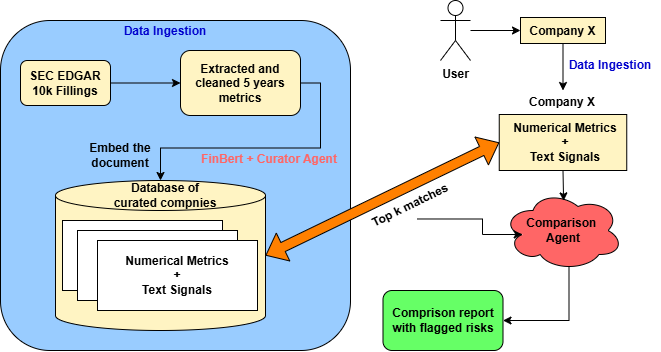

The diagram above was exported from draw.io. Its source (the exported page's mxGraphModel, read from the mxfile embedded in the PNG):
<mxGraphModel dx="736" dy="376" grid="0" gridSize="10" guides="1" tooltips="1" connect="1" arrows="1" fold="1" page="1" pageScale="1" pageWidth="827" pageHeight="1169" background="#ffffff" math="0" shadow="0">
  <root>
    <mxCell id="0" />
    <mxCell id="1" parent="0" />
    <mxCell id="VshTeu950ja789qmaxLr-1" parent="1" style="rounded=1;whiteSpace=wrap;html=1;fontStyle=1;fillColor=#99CCFF;" value="" vertex="1">
      <mxGeometry height="330" width="350" x="230" y="234" as="geometry" />
    </mxCell>
    <mxCell id="VshTeu950ja789qmaxLr-2" parent="1" style="shape=cylinder3;whiteSpace=wrap;html=1;boundedLbl=1;backgroundOutline=1;size=15;fontStyle=1;fillColor=#FFF4C3;" value="" vertex="1">
      <mxGeometry height="150" width="210" x="285" y="394" as="geometry" />
    </mxCell>
    <mxCell id="VshTeu950ja789qmaxLr-3" parent="1" style="text;html=1;whiteSpace=wrap;strokeColor=none;fillColor=none;align=center;verticalAlign=middle;rounded=0;fontStyle=1" value="Database of curated compnies" vertex="1">
      <mxGeometry height="30" width="110" x="340" y="394" as="geometry" />
    </mxCell>
    <mxCell id="VshTeu950ja789qmaxLr-4" parent="1" style="text;html=1;whiteSpace=wrap;strokeColor=none;fillColor=none;align=center;verticalAlign=middle;rounded=0;fontStyle=1" value="&lt;font style=&quot;color: light-dark(rgb(0, 0, 204), rgb(102, 204, 0));&quot;&gt;Data Ingestion&lt;/font&gt;" vertex="1">
      <mxGeometry height="30" width="90" x="350" y="230" as="geometry" />
    </mxCell>
    <mxCell id="VshTeu950ja789qmaxLr-5" edge="1" parent="1" source="VshTeu950ja789qmaxLr-2" style="shape=flexArrow;endArrow=classic;startArrow=classic;html=1;rounded=0;exitX=1;exitY=0.5;exitDx=0;exitDy=0;entryX=0;entryY=0.5;entryDx=0;entryDy=0;exitPerimeter=0;fontStyle=1;fillColor=#FF8000;" target="VshTeu950ja789qmaxLr-8" value="">
      <mxGeometry height="100" relative="1" width="100" as="geometry">
        <mxPoint x="520" y="539" as="sourcePoint" />
        <mxPoint x="720" y="454" as="targetPoint" />
      </mxGeometry>
    </mxCell>
    <mxCell id="VshTeu950ja789qmaxLr-6" parent="1" style="text;html=1;whiteSpace=wrap;strokeColor=none;fillColor=none;align=center;verticalAlign=middle;rounded=0;rotation=334;fontStyle=1" value="Top k matches" vertex="1">
      <mxGeometry height="30" width="100" x="590" y="404" as="geometry" />
    </mxCell>
    <mxCell id="VshTeu950ja789qmaxLr-7" connectable="0" parent="1" style="group;fontStyle=1" value="" vertex="1">
      <mxGeometry height="80" width="127.5" x="728.75" y="304" as="geometry" />
    </mxCell>
    <mxCell id="VshTeu950ja789qmaxLr-8" parent="VshTeu950ja789qmaxLr-7" style="rounded=0;whiteSpace=wrap;html=1;fontStyle=1;fillColor=#FFF4C3;" value="" vertex="1">
      <mxGeometry height="56" width="127.5" y="24" as="geometry" />
    </mxCell>
    <mxCell id="VshTeu950ja789qmaxLr-9" parent="VshTeu950ja789qmaxLr-7" style="text;html=1;whiteSpace=wrap;strokeColor=none;fillColor=none;align=center;verticalAlign=middle;rounded=0;fontStyle=1" value="Numerical Metrics&lt;div&gt;+&lt;/div&gt;&lt;div&gt;Text Signals&lt;/div&gt;" vertex="1">
      <mxGeometry height="40" width="108.05" x="11.95" y="32" as="geometry" />
    </mxCell>
    <mxCell id="VshTeu950ja789qmaxLr-10" parent="VshTeu950ja789qmaxLr-7" style="text;html=1;whiteSpace=wrap;strokeColor=none;fillColor=none;align=center;verticalAlign=middle;rounded=0;fontStyle=1" value="Company X" vertex="1">
      <mxGeometry height="24" width="74.14" x="26.68" as="geometry" />
    </mxCell>
    <mxCell id="VshTeu950ja789qmaxLr-11" connectable="0" parent="1" style="group;fontStyle=1" value="" vertex="1">
      <mxGeometry height="120" width="205" x="282" y="404" as="geometry" />
    </mxCell>
    <mxCell id="VshTeu950ja789qmaxLr-12" parent="VshTeu950ja789qmaxLr-11" style="rounded=0;whiteSpace=wrap;html=1;fontStyle=1" value="" vertex="1">
      <mxGeometry height="70" width="160" x="10" y="30" as="geometry" />
    </mxCell>
    <mxCell id="VshTeu950ja789qmaxLr-13" parent="VshTeu950ja789qmaxLr-11" style="text;html=1;whiteSpace=wrap;strokeColor=none;fillColor=none;align=center;verticalAlign=middle;rounded=0;fontStyle=1" value="Numerical Metrics&lt;div&gt;+&lt;/div&gt;&lt;div&gt;Text Signals&lt;/div&gt;" vertex="1">
      <mxGeometry height="50" width="130" x="15" y="40" as="geometry" />
    </mxCell>
    <mxCell id="VshTeu950ja789qmaxLr-14" connectable="0" parent="VshTeu950ja789qmaxLr-11" style="group;fontStyle=1" value="" vertex="1">
      <mxGeometry height="110" width="180" x="25" y="10" as="geometry" />
    </mxCell>
    <mxCell id="VshTeu950ja789qmaxLr-15" parent="VshTeu950ja789qmaxLr-14" style="rounded=0;whiteSpace=wrap;html=1;fontStyle=1" value="" vertex="1">
      <mxGeometry height="70" width="160" y="30" as="geometry" />
    </mxCell>
    <mxCell id="VshTeu950ja789qmaxLr-16" parent="VshTeu950ja789qmaxLr-14" style="text;html=1;whiteSpace=wrap;strokeColor=none;fillColor=none;align=center;verticalAlign=middle;rounded=0;fontStyle=1" value="Numerical Metrics&lt;div&gt;+&lt;/div&gt;&lt;div&gt;Text Signals&lt;/div&gt;" vertex="1">
      <mxGeometry height="50" width="130" x="15" y="40" as="geometry" />
    </mxCell>
    <mxCell id="VshTeu950ja789qmaxLr-17" connectable="0" parent="VshTeu950ja789qmaxLr-14" style="group;fontStyle=1" value="" vertex="1">
      <mxGeometry height="100" width="160" x="20" y="10" as="geometry" />
    </mxCell>
    <mxCell id="VshTeu950ja789qmaxLr-18" parent="VshTeu950ja789qmaxLr-17" style="rounded=0;whiteSpace=wrap;html=1;fontStyle=1" value="" vertex="1">
      <mxGeometry height="70" width="160" y="30" as="geometry" />
    </mxCell>
    <mxCell id="VshTeu950ja789qmaxLr-19" parent="VshTeu950ja789qmaxLr-17" style="text;html=1;whiteSpace=wrap;strokeColor=none;fillColor=none;align=center;verticalAlign=middle;rounded=0;fontStyle=1" value="Numerical Metrics&lt;div&gt;+&lt;/div&gt;&lt;div&gt;Text Signals&lt;/div&gt;" vertex="1">
      <mxGeometry height="50" width="130" x="15" y="40" as="geometry" />
    </mxCell>
    <mxCell id="VshTeu950ja789qmaxLr-20" parent="1" style="rounded=1;whiteSpace=wrap;html=1;fontStyle=1;fillColor=#FFF4C3;strokeColor=#000000;" value="SEC EDGAR&lt;div&gt;10k Fillings&lt;/div&gt;" vertex="1">
      <mxGeometry height="45" width="90" x="250" y="274" as="geometry" />
    </mxCell>
    <mxCell id="VshTeu950ja789qmaxLr-21" edge="1" parent="1" source="VshTeu950ja789qmaxLr-20" style="edgeStyle=orthogonalEdgeStyle;rounded=0;orthogonalLoop=1;jettySize=auto;html=1;exitX=1;exitY=0.5;exitDx=0;exitDy=0;entryX=0;entryY=0.5;entryDx=0;entryDy=0;fontStyle=1" target="VshTeu950ja789qmaxLr-23">
      <mxGeometry relative="1" as="geometry">
        <mxPoint x="370" y="297" as="targetPoint" />
      </mxGeometry>
    </mxCell>
    <mxCell id="VshTeu950ja789qmaxLr-22" edge="1" parent="1" source="VshTeu950ja789qmaxLr-23" style="edgeStyle=orthogonalEdgeStyle;rounded=0;orthogonalLoop=1;jettySize=auto;html=1;exitX=1;exitY=0.5;exitDx=0;exitDy=0;entryX=0.5;entryY=0;entryDx=0;entryDy=0;entryPerimeter=0;fontStyle=1" target="VshTeu950ja789qmaxLr-2">
      <mxGeometry relative="1" as="geometry">
        <mxPoint x="570" y="297" as="targetPoint" />
      </mxGeometry>
    </mxCell>
    <mxCell id="VshTeu950ja789qmaxLr-23" parent="1" style="rounded=1;whiteSpace=wrap;html=1;fontStyle=1;fillColor=#FFF4C3;" value="Extracted and cleaned 5 years metrics" vertex="1">
      <mxGeometry height="65" width="120" x="410" y="264" as="geometry" />
    </mxCell>
    <mxCell id="VshTeu950ja789qmaxLr-24" parent="1" style="text;html=1;whiteSpace=wrap;strokeColor=none;fillColor=none;align=center;verticalAlign=middle;rounded=0;fontStyle=1" value="&lt;font style=&quot;color: light-dark(rgb(255, 102, 102), rgb(76, 0, 153));&quot;&gt;FinBert + Curator Agent&lt;/font&gt;" vertex="1">
      <mxGeometry height="30" width="150" x="424" y="358" as="geometry" />
    </mxCell>
    <mxCell id="VshTeu950ja789qmaxLr-25" parent="1" style="text;html=1;whiteSpace=wrap;strokeColor=none;fillColor=none;align=center;verticalAlign=middle;rounded=0;fontStyle=1" value="Embed the document" vertex="1">
      <mxGeometry height="30" width="100" x="300" y="354" as="geometry" />
    </mxCell>
    <mxCell id="VshTeu950ja789qmaxLr-26" edge="1" parent="1" source="VshTeu950ja789qmaxLr-27" style="edgeStyle=orthogonalEdgeStyle;rounded=0;orthogonalLoop=1;jettySize=auto;html=1;fontStyle=1" target="VshTeu950ja789qmaxLr-29" value="">
      <mxGeometry relative="1" as="geometry" />
    </mxCell>
    <mxCell id="VshTeu950ja789qmaxLr-27" parent="1" style="shape=umlActor;verticalLabelPosition=bottom;verticalAlign=top;html=1;outlineConnect=0;fontStyle=1" value="User" vertex="1">
      <mxGeometry height="60" width="30" x="670" y="214" as="geometry" />
    </mxCell>
    <mxCell id="VshTeu950ja789qmaxLr-28" edge="1" parent="1" source="VshTeu950ja789qmaxLr-29" style="edgeStyle=orthogonalEdgeStyle;rounded=0;orthogonalLoop=1;jettySize=auto;html=1;exitX=0.5;exitY=1;exitDx=0;exitDy=0;entryX=0.5;entryY=0;entryDx=0;entryDy=0;fontStyle=1" target="VshTeu950ja789qmaxLr-10">
      <mxGeometry relative="1" as="geometry" />
    </mxCell>
    <mxCell id="VshTeu950ja789qmaxLr-29" parent="1" style="whiteSpace=wrap;html=1;verticalAlign=top;fontStyle=1;fillColor=#FFF4C3;" value="Company X" vertex="1">
      <mxGeometry height="26" width="85" x="750" y="231" as="geometry" />
    </mxCell>
    <mxCell id="VshTeu950ja789qmaxLr-30" parent="1" style="text;html=1;whiteSpace=wrap;strokeColor=none;fillColor=none;align=center;verticalAlign=middle;rounded=0;fontStyle=1" value="&lt;font style=&quot;color: light-dark(rgb(0, 0, 204), rgb(102, 204, 0));&quot;&gt;Data Ingestion&lt;/font&gt;" vertex="1">
      <mxGeometry height="30" width="100" x="790" y="264" as="geometry" />
    </mxCell>
    <mxCell id="VshTeu950ja789qmaxLr-31" edge="1" parent="1" source="VshTeu950ja789qmaxLr-32" style="edgeStyle=orthogonalEdgeStyle;rounded=0;orthogonalLoop=1;jettySize=auto;html=1;exitX=0.55;exitY=0.95;exitDx=0;exitDy=0;exitPerimeter=0;entryX=1;entryY=0.5;entryDx=0;entryDy=0;fontStyle=1" target="VshTeu950ja789qmaxLr-35">
      <mxGeometry relative="1" as="geometry" />
    </mxCell>
    <mxCell id="VshTeu950ja789qmaxLr-32" parent="1" style="ellipse;shape=cloud;whiteSpace=wrap;html=1;fontStyle=1;fillColor=#FF6666;" value="&lt;font style=&quot;color: light-dark(rgb(0, 0, 0), rgb(0, 0, 153));&quot;&gt;Comparison&amp;nbsp;&lt;/font&gt;&lt;div&gt;&lt;font style=&quot;color: light-dark(rgb(0, 0, 0), rgb(0, 0, 153));&quot;&gt;Agent&lt;/font&gt;&lt;/div&gt;" vertex="1">
      <mxGeometry height="80" width="120" x="732.5" y="404" as="geometry" />
    </mxCell>
    <mxCell id="VshTeu950ja789qmaxLr-33" edge="1" parent="1" source="VshTeu950ja789qmaxLr-8" style="edgeStyle=orthogonalEdgeStyle;rounded=0;orthogonalLoop=1;jettySize=auto;html=1;exitX=0.5;exitY=1;exitDx=0;exitDy=0;entryX=0.505;entryY=0.13;entryDx=0;entryDy=0;entryPerimeter=0;fontStyle=1" target="VshTeu950ja789qmaxLr-32">
      <mxGeometry relative="1" as="geometry" />
    </mxCell>
    <mxCell id="VshTeu950ja789qmaxLr-34" edge="1" parent="1" source="VshTeu950ja789qmaxLr-6" style="edgeStyle=orthogonalEdgeStyle;rounded=0;orthogonalLoop=1;jettySize=auto;html=1;exitX=0.5;exitY=1;exitDx=0;exitDy=0;entryX=0.16;entryY=0.55;entryDx=0;entryDy=0;entryPerimeter=0;fontStyle=1" target="VshTeu950ja789qmaxLr-32">
      <mxGeometry relative="1" as="geometry" />
    </mxCell>
    <mxCell id="VshTeu950ja789qmaxLr-35" parent="1" style="rounded=1;whiteSpace=wrap;html=1;fontStyle=1;fillColor=#66FF66;" value="Comprison report with flagged risks" vertex="1">
      <mxGeometry height="60" width="120" x="612.5" y="504" as="geometry" />
    </mxCell>
  </root>
</mxGraphModel>